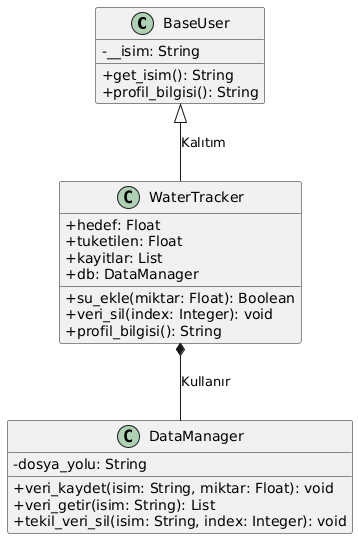

The diagram above was rendered by PlantUML. Its source (embedded in the PNG):
@startuml
skinparam classAttributeIconSize 0

class BaseUser {
  - __isim: String
  + get_isim(): String
  + profil_bilgisi(): String
}

class DataManager {
  - dosya_yolu: String
  + veri_kaydet(isim: String, miktar: Float): void
  + veri_getir(isim: String): List
  + tekil_veri_sil(isim: String, index: Integer): void
}

class WaterTracker {
  + hedef: Float
  + tuketilen: Float
  + kayitlar: List
  + db: DataManager
  + su_ekle(miktar: Float): Boolean
  + veri_sil(index: Integer): void
  + profil_bilgisi(): String
}

BaseUser <|-- WaterTracker : Kalıtım
WaterTracker *-- DataManager : Kullanır
@enduml